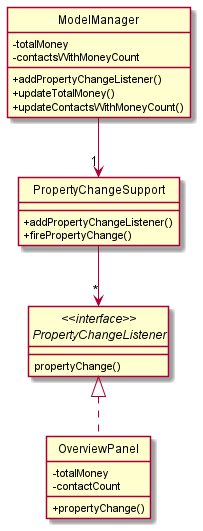

The diagram above was rendered by PlantUML. Its source (embedded in the PNG):
@startuml
class ModelManager {
    -totalMoney
    -contactsWithMoneyCount
    +addPropertyChangeListener()
    +updateTotalMoney()
    +updateContactsWithMoneyCount()
}

class PropertyChangeSupport {
    +addPropertyChangeListener()
    +firePropertyChange()
}

interface "<<interface>>\nPropertyChangeListener" as PropertyChangeListener {
    propertyChange()
}

class OverviewPanel {
    -totalMoney
    -contactCount
    +propertyChange()
}

ModelManager --> "1" PropertyChangeSupport
PropertyChangeSupport --> "*" PropertyChangeListener
PropertyChangeListener <|.. OverviewPanel

hide circle
skinparam classAttributeIconSize 0
@enduml